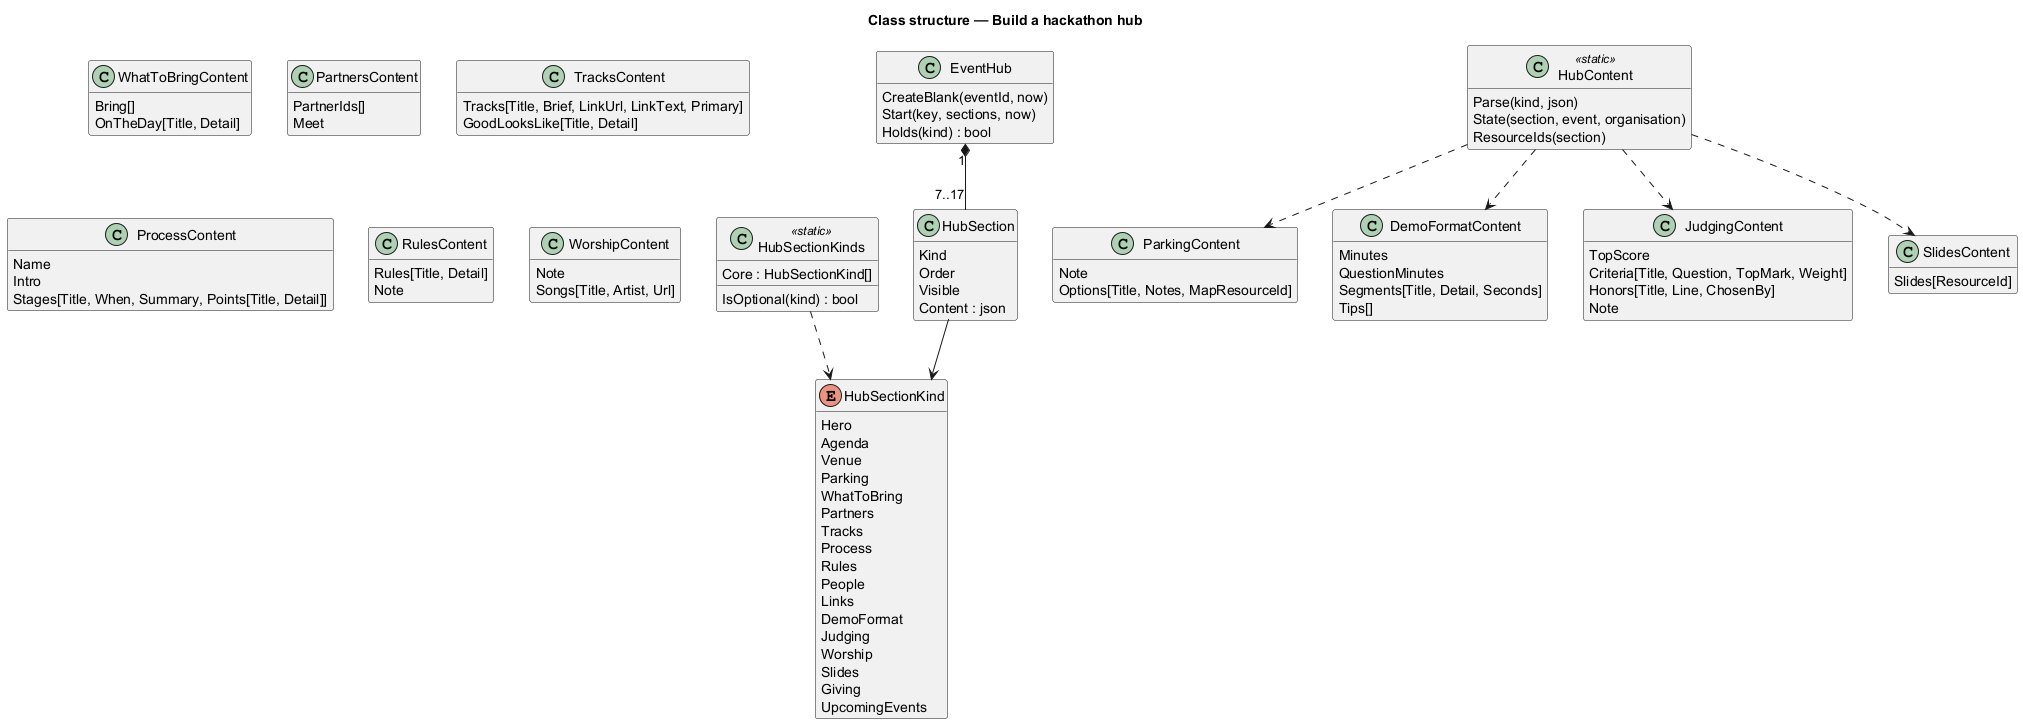

The diagram above was rendered by PlantUML. Its source (embedded in the PNG):
@startuml
title Class structure — Build a hackathon hub
hide empty members
enum HubSectionKind {
  Hero
  Agenda
  Venue
  Parking
  WhatToBring
  Partners
  Tracks
  Process
  Rules
  People
  Links
  DemoFormat
  Judging
  Worship
  Slides
  Giving
  UpcomingEvents
}
class HubSectionKinds <<static>> {
  Core : HubSectionKind[]
  IsOptional(kind) : bool
}
class EventHub {
  CreateBlank(eventId, now)
  Start(key, sections, now)
  Holds(kind) : bool
}
class HubSection {
  Kind
  Order
  Visible
  Content : json
}
class ParkingContent {
  Note
  Options[Title, Notes, MapResourceId]
}
class WhatToBringContent {
  Bring[]
  OnTheDay[Title, Detail]
}
class PartnersContent {
  PartnerIds[]
  Meet
}
class TracksContent {
  Tracks[Title, Brief, LinkUrl, LinkText, Primary]
  GoodLooksLike[Title, Detail]
}
class ProcessContent {
  Name
  Intro
  Stages[Title, When, Summary, Points[Title, Detail]]
}
class RulesContent {
  Rules[Title, Detail]
  Note
}
class DemoFormatContent {
  Minutes
  QuestionMinutes
  Segments[Title, Detail, Seconds]
  Tips[]
}
class JudgingContent {
  TopScore
  Criteria[Title, Question, TopMark, Weight]
  Honors[Title, Line, ChosenBy]
  Note
}
class WorshipContent {
  Note
  Songs[Title, Artist, Url]
}
class SlidesContent {
  Slides[ResourceId]
}
class HubContent <<static>> {
  Parse(kind, json)
  State(section, event, organisation)
  ResourceIds(section)
}
EventHub "1" *-- "7..17" HubSection
HubSection --> HubSectionKind
HubSectionKinds ..> HubSectionKind
HubContent ..> ParkingContent
HubContent ..> SlidesContent
HubContent ..> JudgingContent
HubContent ..> DemoFormatContent
@enduml